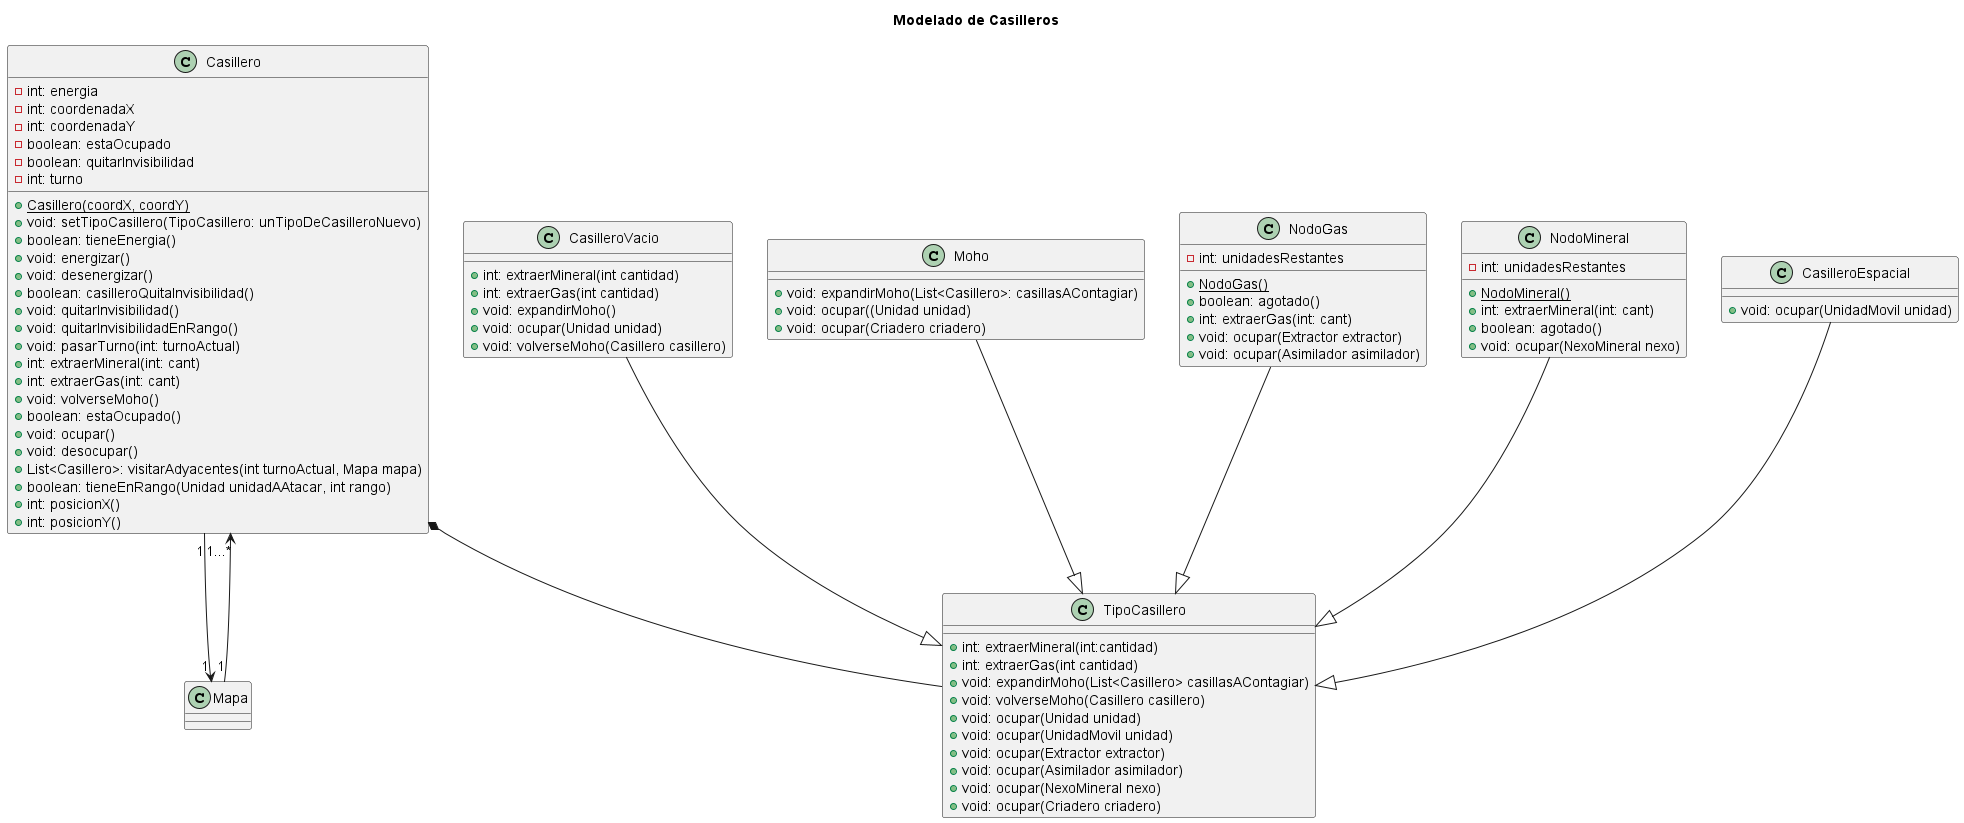

The diagram above was rendered by PlantUML. Its source (embedded in the PNG):
@startuml
title Modelado de Casilleros


class Casillero {
 - int: energia
 - int: coordenadaX
 - int: coordenadaY
 - boolean: estaOcupado
 - boolean: quitarInvisibilidad
 - int: turno

 + <u>Casillero(coordX, coordY)
 + void: setTipoCasillero(TipoCasillero: unTipoDeCasilleroNuevo)
 + boolean: tieneEnergia()
 + void: energizar()
 + void: desenergizar()
 + boolean: casilleroQuitaInvisibilidad()
 + void: quitarInvisibilidad()
 + void: quitarInvisibilidadEnRango()
 + void: pasarTurno(int: turnoActual)
 + int: extraerMineral(int: cant)
 + int: extraerGas(int: cant)
 + void: volverseMoho()
 + boolean: estaOcupado()
 + void: ocupar()
 + void: desocupar()
 + List<Casillero>: visitarAdyacentes(int turnoActual, Mapa mapa)
 + boolean: tieneEnRango(Unidad unidadAAtacar, int rango)
 + int: posicionX()
 + int: posicionY()
}





Casillero "1" --> "1"Mapa
Mapa "1"--> "1...*" Casillero
Casillero *-- TipoCasillero
CasilleroVacio --|> TipoCasillero
Moho --|> TipoCasillero
NodoGas --|> TipoCasillero
NodoMineral --|> TipoCasillero
CasilleroEspacial --|> TipoCasillero

class TipoCasillero{

 + int: extraerMineral(int:cantidad)
 + int: extraerGas(int cantidad)
 + void: expandirMoho(List<Casillero> casillasAContagiar)
 + void: volverseMoho(Casillero casillero)
 + void: ocupar(Unidad unidad)
 + void: ocupar(UnidadMovil unidad)
 + void: ocupar(Extractor extractor)
 + void: ocupar(Asimilador asimilador)
 + void: ocupar(NexoMineral nexo)
 + void: ocupar(Criadero criadero)
}


class Moho{
 + void: expandirMoho(List<Casillero>: casillasAContagiar)
 + void: ocupar((Unidad unidad)
 + void: ocupar(Criadero criadero)
}

class NodoGas{
 - int: unidadesRestantes
 + <u>NodoGas()
 + boolean: agotado()
 + int: extraerGas(int: cant)
 + void: ocupar(Extractor extractor)
 + void: ocupar(Asimilador asimilador)
}

class NodoMineral{
 - int: unidadesRestantes
 + <u>NodoMineral()
 + int: extraerMineral(int: cant)
 + boolean: agotado()
 + void: ocupar(NexoMineral nexo)
}

class CasilleroEspacial {
 + void: ocupar(UnidadMovil unidad)
}

class CasilleroVacio{
+ int: extraerMineral(int cantidad)
+ int: extraerGas(int cantidad)
+ void: expandirMoho()
+ void: ocupar(Unidad unidad)
+ void: volverseMoho(Casillero casillero)
}
@enduml